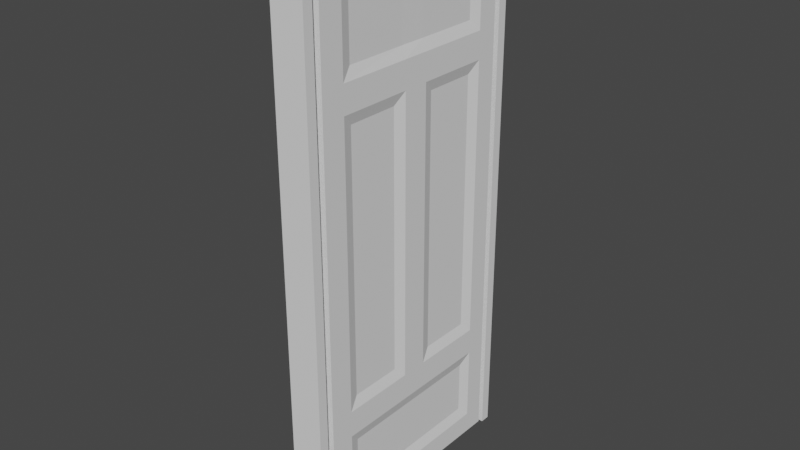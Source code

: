 # Source: Great_mother_of_blend.blend  (saved by Blender 2.90.8; exported with 4.5.12 LTS)
import bpy
from mathutils import Matrix  # noqa: F401  (used for matrix-valued properties, if any)

bpy.ops.wm.read_factory_settings(use_empty=True)
scene = bpy.context.scene
scene.name = 'Scene'

# ---- collections
col_collection = bpy.data.collections.new('Collection'); scene.collection.children.link(col_collection)
col_office = bpy.data.collections.new('Office'); scene.collection.children.link(col_office)
col_walls = bpy.data.collections.new('Walls'); col_office.children.link(col_walls)
col_floors = bpy.data.collections.new('Floors'); col_office.children.link(col_floors)
col_temps = bpy.data.collections.new('Temps'); col_office.children.link(col_temps)
col_door = bpy.data.collections.new('Door'); scene.collection.children.link(col_door)
col_door_frame = bpy.data.collections.new('door frame'); col_door.children.link(col_door_frame)
col_window = bpy.data.collections.new('Window'); scene.collection.children.link(col_window)

# ---- world
world_world = bpy.data.worlds.new('World'); scene.world = world_world
world_world.use_nodes = True; world_world.node_tree.nodes.clear()
_N = world_world.node_tree.nodes; _L = world_world.node_tree.links
n0 = _N.new('ShaderNodeOutputWorld'); n0.name = 'World Output'; n0.location = (300, 300)
n1 = _N.new('ShaderNodeBackground'); n1.name = 'Background'; n1.location = (10, 300)
n1.inputs[0].default_value = (0.05088, 0.05088, 0.05088, 1.0)
_L.new(n1.outputs[0], n0.inputs[0])
n0.is_active_output = True
world_world.color = (0.05088, 0.05088, 0.05088)
world_world.use_sun_shadow = False
world_world.sun_shadow_jitter_overblur = 0.0

# ---- meshes
me_cube_012 = bpy.data.meshes.new('Cube.012')
me_cube_012.from_pydata([(0.09913, 0.4352, 0.0004153), (0.09913, 0.4352, 1.91), (0.09913, 0.0907, 0.07842), (0.09913, 0.0907, 0.0004153), (0.09913, 0.3592, 0.0004153), (0.09913, 0.0907, 1.91), (0.09913, 0.3592, 1.91), (0.09913, 0.4352, 0.07842), (0.09913, 0.3592, 0.07842), (0.09913, 0.4352, 0.3504), (0.09913, 0.0907, 1.824), (0.09913, 0.3592, 0.3504), (0.09913, 0.0907, 1.552), (0.08713, 0.1307, 1.416), (0.09913, 0.4352, 0.4464), (0.08713, 0.1307, 0.4864), (0.08713, 0.3192, 0.4864), (0.09913, 0.0907, 0.3504), (0.09913, 0.4352, 1.456), (0.08713, 0.3192, 1.416), (0.09913, 0.4352, 1.552), (0.09913, 0.3592, 1.552), (0.09913, 0.4352, 1.824), (0.09913, 0.3592, 1.824), (0.09913, 0.3592, 0.4464), (0.09913, 0.0907, 0.4464), (0.09913, 0.0907, 1.456), (0.09913, 0.3592, 1.456), (0.09913, -0.3598, 0.0004153), (0.09913, -0.3598, 1.91), (0.09913, -0.005296, 0.07842), (0.09913, -0.005296, 0.0004153), (0.09913, -0.2738, 0.0004153), (0.09913, -0.005296, 1.91), (0.09913, -0.2738, 1.91), (0.09913, -0.3598, 0.07842), (0.09913, -0.2738, 0.07842), (0.09913, -0.3598, 0.3504), (0.09913, -0.005296, 1.824), (0.09913, -0.2738, 0.3504), (0.09913, -0.005296, 1.552), (0.08713, -0.0453, 1.416), (0.09913, -0.3598, 0.4464), (0.08713, -0.0453, 0.4864), (0.08713, -0.2338, 0.4864), (0.09913, -0.005296, 0.3504), (0.09913, -0.3598, 1.456), (0.08713, -0.2338, 1.416), (0.09913, -0.3598, 1.552), (0.09913, -0.2738, 1.552), (0.09913, -0.3598, 1.824), (0.09913, -0.2738, 1.824), (0.09913, -0.2738, 0.4464), (0.09913, -0.005296, 0.4464), (0.09913, -0.005296, 1.456), (0.09913, -0.2738, 1.456), (0.08713, 0.0907, 1.784), (0.08713, 0.0907, 1.592), (0.08713, 0.3192, 1.592), (0.08713, 0.3192, 1.784), (0.08593, -0.005296, 1.784), (0.08593, -0.005296, 1.592), (0.08713, -0.2338, 1.592), (0.08713, -0.2338, 1.784), (0.08713, 0.0907, 0.1184), (0.08713, 0.3192, 0.1184), (0.08713, 0.3192, 0.3104), (0.08713, 0.0907, 0.3104), (0.08713, -0.005296, 0.1184), (0.08713, -0.2338, 0.1184), (0.08713, -0.2338, 0.3104), (0.08713, -0.005296, 0.3104), (0.03913, 0.4352, 0.0004153), (0.03913, 0.4352, 1.91), (0.03913, 0.0907, 0.07842), (0.03913, 0.0907, 0.0004153), (0.03913, 0.3592, 0.0004153), (0.03913, 0.0907, 1.91), (0.03913, 0.3592, 1.91), (0.03913, 0.4352, 0.07842), (0.03913, 0.3592, 0.07842), (0.03913, 0.4352, 0.3504), (0.03913, 0.0907, 1.824), (0.03913, 0.3592, 0.3504), (0.03913, 0.0907, 1.552), (0.05113, 0.1307, 1.416), (0.03913, 0.4352, 0.4464), (0.05113, 0.1307, 0.4864), (0.05113, 0.3192, 0.4864), (0.03913, 0.0907, 0.3504), (0.03913, 0.4352, 1.456), (0.05113, 0.3192, 1.416), (0.03913, 0.4352, 1.552), (0.03913, 0.3592, 1.552), (0.03913, 0.4352, 1.824), (0.03913, 0.3592, 1.824), (0.03913, 0.3592, 0.4464), (0.03913, 0.0907, 0.4464), (0.03913, 0.0907, 1.456), (0.03913, 0.3592, 1.456), (0.03913, -0.3598, 0.0004153), (0.03913, -0.3598, 1.91), (0.03913, -0.005296, 0.07842), (0.03913, -0.005296, 0.0004153), (0.03913, -0.2738, 0.0004153), (0.03913, -0.005296, 1.91), (0.03913, -0.2738, 1.91), (0.03913, -0.3598, 0.07842), (0.03913, -0.2738, 0.07842), (0.03913, -0.3598, 0.3504), (0.03913, -0.005296, 1.824), (0.03913, -0.2738, 0.3504), (0.03913, -0.005296, 1.552), (0.05113, -0.0453, 1.416), (0.03913, -0.3598, 0.4464), (0.05113, -0.0453, 0.4864), (0.05113, -0.2338, 0.4864), (0.03913, -0.005296, 0.3504), (0.03913, -0.3598, 1.456), (0.05113, -0.2338, 1.416), (0.03913, -0.3598, 1.552), (0.03913, -0.2738, 1.552), (0.03913, -0.3598, 1.824), (0.03913, -0.2738, 1.824), (0.03913, -0.2738, 0.4464), (0.03913, -0.005296, 0.4464), (0.03913, -0.005296, 1.456), (0.03913, -0.2738, 1.456), (0.05113, 0.0907, 1.784), (0.05113, 0.0907, 1.592), (0.05113, 0.3192, 1.592), (0.05113, 0.3192, 1.784), (0.05233, -0.005296, 1.784), (0.05233, -0.005296, 1.592), (0.05113, -0.2338, 1.592), (0.05113, -0.2338, 1.784), (0.05113, 0.0907, 0.1184), (0.05113, 0.3192, 0.1184), (0.05113, 0.3192, 0.3104), (0.05113, 0.0907, 0.3104), (0.05113, -0.005296, 0.1184), (0.05113, -0.2338, 0.1184), (0.05113, -0.2338, 0.3104), (0.05113, -0.005296, 0.3104)], [], [(23, 6, 5, 10), (122, 50, 29, 101), (122, 120, 48, 50), (22, 1, 6, 23), (120, 118, 46, 48), (4, 8, 2, 3), (0, 7, 8, 4), (118, 114, 42, 46), (11, 24, 25, 17), (16, 19, 13, 15), (7, 9, 11, 8), (114, 109, 37, 42), (9, 14, 24, 11), (109, 107, 35, 37), (14, 18, 27, 24), (28, 35, 107, 100), (18, 20, 21, 27), (28, 100, 104, 32), (20, 22, 23, 21), (32, 104, 103, 31), (27, 21, 12, 26), (16, 15, 25, 24), (15, 13, 26, 25), (19, 16, 24, 27), (13, 19, 27, 26), (51, 38, 33, 34), (31, 103, 75, 3), (4, 3, 75, 76), (31, 3, 2, 30), (50, 51, 34, 29), (0, 4, 76, 72), (32, 31, 30, 36), (28, 32, 36, 35), (45, 17, 25, 53), (39, 45, 53, 52), (44, 43, 41, 47), (35, 36, 39, 37), (53, 25, 26, 54), (37, 39, 52, 42), (26, 12, 40, 54), (42, 52, 55, 46), (46, 55, 49, 48), (10, 5, 33, 38), (48, 49, 51, 50), (55, 54, 40, 49), (44, 52, 53, 43), (43, 53, 54, 41), (47, 55, 52, 44), (41, 54, 55, 47), (21, 23, 59, 58), (12, 21, 58, 57), (40, 12, 57, 61), (23, 10, 56, 59), (10, 38, 60, 56), (38, 51, 63, 60), (49, 40, 61, 62), (51, 49, 62, 63), (61, 57, 56, 60), (60, 63, 62, 61), (56, 57, 58, 59), (11, 17, 67, 66), (45, 39, 70, 71), (8, 11, 66, 65), (17, 45, 71, 67), (36, 30, 68, 69), (39, 36, 69, 70), (2, 8, 65, 64), (30, 2, 64, 68), (68, 64, 67, 71), (71, 70, 69, 68), (67, 64, 65, 66), (95, 82, 77, 78), (0, 72, 79, 7), (7, 79, 81, 9), (94, 95, 78, 73), (9, 81, 86, 14), (76, 75, 74, 80), (72, 76, 80, 79), (14, 86, 90, 18), (83, 89, 97, 96), (88, 87, 85, 91), (79, 80, 83, 81), (18, 90, 92, 20), (81, 83, 96, 86), (20, 92, 94, 22), (86, 96, 99, 90), (22, 94, 73, 1), (90, 99, 93, 92), (34, 106, 101, 29), (92, 93, 95, 94), (33, 105, 106, 34), (99, 98, 84, 93), (88, 96, 97, 87), (87, 97, 98, 85), (91, 99, 96, 88), (85, 98, 99, 91), (123, 106, 105, 110), (6, 1, 73, 78), (5, 6, 78, 77), (103, 102, 74, 75), (122, 101, 106, 123), (33, 5, 77, 105), (104, 108, 102, 103), (100, 107, 108, 104), (117, 125, 97, 89), (111, 124, 125, 117), (116, 119, 113, 115), (107, 109, 111, 108), (125, 126, 98, 97), (109, 114, 124, 111), (98, 126, 112, 84), (114, 118, 127, 124), (118, 120, 121, 127), (82, 110, 105, 77), (120, 122, 123, 121), (127, 121, 112, 126), (116, 115, 125, 124), (115, 113, 126, 125), (119, 116, 124, 127), (113, 119, 127, 126), (93, 130, 131, 95), (84, 129, 130, 93), (112, 133, 129, 84), (95, 131, 128, 82), (82, 128, 132, 110), (110, 132, 135, 123), (121, 134, 133, 112), (123, 135, 134, 121), (133, 132, 128, 129), (132, 133, 134, 135), (128, 131, 130, 129), (83, 138, 139, 89), (117, 143, 142, 111), (80, 137, 138, 83), (89, 139, 143, 117), (108, 141, 140, 102), (111, 142, 141, 108), (74, 136, 137, 80), (102, 140, 136, 74), (140, 143, 139, 136), (143, 140, 141, 142), (139, 138, 137, 136)])
_uv = me_cube_012.uv_layers.new(name='UVMap')
_uv.uv.foreach_set('vector', [0.5922, 0.7931, 0.625, 0.7931, 0.625, 0.868, 0.5922, 0.868, 0.5922, 0.75, 0.5922, 0.75, 0.625, 0.75, 0.625, 0.75, 0.5922, 0.75, 0.5595, 0.75, 0.5595, 0.75, 0.5922, 0.75, 0.5922, 0.75, 0.625, 0.75, 0.625, 0.7931, 0.5922, 0.7931, 0.5595, 0.75, 0.4939, 0.75, 0.4939, 0.75, 0.5595, 0.75, 0.375, 0.7931, 0.3843, 0.7931, 0.3843, 0.868, 0.375, 0.868, 0.375, 0.75, 0.3843, 0.75, 0.3843, 0.7931, 0.375, 0.7931, 0.4939, 0.75, 0.4081, 0.75, 0.4081, 0.75, 0.4939, 0.75, 0.4014, 0.7931, 0.4081, 0.7931, 0.4081, 0.868, 0.4014, 0.868, 0.4115, 0.8043, 0.4905, 0.8043, 0.4905, 0.8568, 0.4115, 0.8568, 0.3843, 0.75, 0.4014, 0.75, 0.4014, 0.7931, 0.3843, 0.7931, 0.4081, 0.75, 0.4014, 0.75, 0.4014, 0.75, 0.4081, 0.75, 0.4014, 0.75, 0.4081, 0.75, 0.4081, 0.7931, 0.4014, 0.7931, 0.4014, 0.75, 0.3843, 0.75, 0.3843, 0.75, 0.4014, 0.75, 0.4081, 0.75, 0.4939, 0.75, 0.4939, 0.7931, 0.4081, 0.7931, 0.375, 0.75, 0.3843, 0.75, 0.3843, 0.75, 0.375, 0.75, 0.4939, 0.75, 0.5595, 0.75, 0.5595, 0.7931, 0.4939, 0.7931, 0.375, 0.75, 0.375, 0.75, 0.375, 0.7931, 0.375, 0.7931, 0.5595, 0.75, 0.5922, 0.75, 0.5922, 0.7931, 0.5595, 0.7931, 0.375, 0.7931, 0.375, 0.7931, 0.375, 0.868, 0.375, 0.868, 0.4939, 0.7931, 0.5595, 0.7931, 0.5595, 0.868, 0.4939, 0.868, 0.4115, 0.8043, 0.4115, 0.8568, 0.4081, 0.868, 0.4081, 0.7931, 0.4115, 0.8568, 0.4905, 0.8568, 0.4939, 0.868, 0.4081, 0.868, 0.4905, 0.8043, 0.4115, 0.8043, 0.4081, 0.7931, 0.4939, 0.7931, 0.4905, 0.8568, 0.4905, 0.8043, 0.4939, 0.7931, 0.4939, 0.868, 0.5922, 0.7931, 0.5922, 0.868, 0.625, 0.868, 0.625, 0.7931, 0.375, 0.868, 0.375, 0.868, 0.375, 0.868, 0.375, 0.868, 0.375, 0.7931, 0.375, 0.868, 0.375, 0.868, 0.375, 0.7931, 0.375, 0.868, 0.375, 0.868, 0.3843, 0.868, 0.3843, 0.868, 0.5922, 0.75, 0.5922, 0.7931, 0.625, 0.7931, 0.625, 0.75, 0.375, 0.75, 0.375, 0.7931, 0.375, 0.7931, 0.375, 0.75, 0.375, 0.7931, 0.375, 0.868, 0.3843, 0.868, 0.3843, 0.7931, 0.375, 0.75, 0.375, 0.7931, 0.3843, 0.7931, 0.3843, 0.75, 0.4014, 0.868, 0.4014, 0.868, 0.4081, 0.868, 0.4081, 0.868, 0.4014, 0.7931, 0.4014, 0.868, 0.4081, 0.868, 0.4081, 0.7931, 0.4115, 0.8043, 0.4115, 0.8568, 0.4905, 0.8568, 0.4905, 0.8043, 0.3843, 0.75, 0.3843, 0.7931, 0.4014, 0.7931, 0.4014, 0.75, 0.4081, 0.868, 0.4081, 0.868, 0.4939, 0.868, 0.4939, 0.868, 0.4014, 0.75, 0.4014, 0.7931, 0.4081, 0.7931, 0.4081, 0.75, 0.4939, 0.868, 0.5595, 0.868, 0.5595, 0.868, 0.4939, 0.868, 0.4081, 0.75, 0.4081, 0.7931, 0.4939, 0.7931, 0.4939, 0.75, 0.4939, 0.75, 0.4939, 0.7931, 0.5595, 0.7931, 0.5595, 0.75, 0.5922, 0.868, 0.743, 0.75, 0.625, 0.868, 0.5922, 0.868, 0.5595, 0.75, 0.5595, 0.7931, 0.5922, 0.7931, 0.5922, 0.75, 0.4939, 0.7931, 0.4939, 0.868, 0.5595, 0.868, 0.5595, 0.7931, 0.4115, 0.8043, 0.4081, 0.7931, 0.4081, 0.868, 0.4115, 0.8568, 0.4115, 0.8568, 0.4081, 0.868, 0.4939, 0.868, 0.4905, 0.8568, 0.4905, 0.8043, 0.4939, 0.7931, 0.4081, 0.7931, 0.4115, 0.8043, 0.4905, 0.8568, 0.4939, 0.868, 0.4939, 0.7931, 0.4905, 0.8043, 0.5595, 0.7931, 0.5922, 0.7931, 0.5922, 0.7931, 0.5595, 0.7931, 0.5595, 0.868, 0.5595, 0.7931, 0.5595, 0.7931, 0.5595, 0.868, 0.5595, 0.868, 0.5595, 0.868, 0.5595, 0.868, 0.5595, 0.868, 0.5922, 0.7931, 0.5922, 0.868, 0.5922, 0.868, 0.5922, 0.7931, 0.5922, 0.868, 0.5922, 0.868, 0.5922, 0.868, 0.5922, 0.868, 0.5922, 0.868, 0.5922, 0.7931, 0.5922, 0.7931, 0.5922, 0.868, 0.5595, 0.7931, 0.5595, 0.868, 0.5595, 0.868, 0.5595, 0.7931, 0.5922, 0.7931, 0.5595, 0.7931, 0.5595, 0.7931, 0.5922, 0.7931, 0.5595, 0.868, 0.5595, 0.868, 0.5922, 0.868, 0.5922, 0.868, 0.5922, 0.868, 0.5922, 0.7931, 0.5595, 0.7931, 0.5595, 0.868, 0.5922, 0.868, 0.5595, 0.868, 0.5595, 0.7931, 0.5922, 0.7931, 0.4014, 0.7931, 0.4014, 0.868, 0.4014, 0.868, 0.4014, 0.7931, 0.4014, 0.868, 0.4014, 0.7931, 0.4014, 0.7931, 0.4014, 0.868, 0.3843, 0.7931, 0.4014, 0.7931, 0.4014, 0.7931, 0.3843, 0.7931, 0.4014, 0.868, 0.4014, 0.868, 0.4014, 0.868, 0.4014, 0.868, 0.3843, 0.7931, 0.3843, 0.868, 0.3843, 0.868, 0.3843, 0.7931, 0.4014, 0.7931, 0.3843, 0.7931, 0.3843, 0.7931, 0.4014, 0.7931, 0.3843, 0.868, 0.3843, 0.7931, 0.3843, 0.7931, 0.3843, 0.868, 0.3843, 0.868, 0.3843, 0.868, 0.3843, 0.868, 0.3843, 0.868, 0.3843, 0.868, 0.3843, 0.868, 0.4014, 0.868, 0.4014, 0.868, 0.4014, 0.868, 0.4014, 0.7931, 0.3843, 0.7931, 0.3843, 0.868, 0.4014, 0.868, 0.3843, 0.868, 0.3843, 0.7931, 0.4014, 0.7931, 0.5922, 0.7931, 0.5922, 0.868, 0.625, 0.868, 0.625, 0.7931, 0.375, 0.75, 0.375, 0.75, 0.3843, 0.75, 0.3843, 0.75, 0.3843, 0.75, 0.3843, 0.75, 0.4014, 0.75, 0.4014, 0.75, 0.5922, 0.75, 0.5922, 0.7931, 0.625, 0.7931, 0.625, 0.75, 0.4014, 0.75, 0.4014, 0.75, 0.4081, 0.75, 0.4081, 0.75, 0.375, 0.7931, 0.375, 0.868, 0.3843, 0.868, 0.3843, 0.7931, 0.375, 0.75, 0.375, 0.7931, 0.3843, 0.7931, 0.3843, 0.75, 0.4081, 0.75, 0.4081, 0.75, 0.4939, 0.75, 0.4939, 0.75, 0.4014, 0.7931, 0.4014, 0.868, 0.4081, 0.868, 0.4081, 0.7931, 0.4115, 0.8043, 0.4115, 0.8568, 0.4905, 0.8568, 0.4905, 0.8043, 0.3843, 0.75, 0.3843, 0.7931, 0.4014, 0.7931, 0.4014, 0.75, 0.4939, 0.75, 0.4939, 0.75, 0.5595, 0.75, 0.5595, 0.75, 0.4014, 0.75, 0.4014, 0.7931, 0.4081, 0.7931, 0.4081, 0.75, 0.5595, 0.75, 0.5595, 0.75, 0.5922, 0.75, 0.5922, 0.75, 0.4081, 0.75, 0.4081, 0.7931, 0.4939, 0.7931, 0.4939, 0.75, 0.5922, 0.75, 0.5922, 0.75, 0.625, 0.75, 0.625, 0.75, 0.4939, 0.75, 0.4939, 0.7931, 0.5595, 0.7931, 0.5595, 0.75, 0.625, 0.7931, 0.625, 0.7931, 0.625, 0.75, 0.625, 0.75, 0.5595, 0.75, 0.5595, 0.7931, 0.5922, 0.7931, 0.5922, 0.75, 0.625, 0.868, 0.625, 0.868, 0.625, 0.7931, 0.625, 0.7931, 0.4939, 0.7931, 0.4939, 0.868, 0.5595, 0.868, 0.5595, 0.7931, 0.4115, 0.8043, 0.4081, 0.7931, 0.4081, 0.868, 0.4115, 0.8568, 0.4115, 0.8568, 0.4081, 0.868, 0.4939, 0.868, 0.4905, 0.8568, 0.4905, 0.8043, 0.4939, 0.7931, 0.4081, 0.7931, 0.4115, 0.8043, 0.4905, 0.8568, 0.4939, 0.868, 0.4939, 0.7931, 0.4905, 0.8043, 0.5922, 0.7931, 0.625, 0.7931, 0.625, 0.868, 0.5922, 0.868, 0.625, 0.7931, 0.625, 0.75, 0.625, 0.75, 0.625, 0.7931, 0.743, 0.75, 0.625, 0.7931, 0.625, 0.7931, 0.743, 0.75, 0.375, 0.868, 0.3843, 0.868, 0.3843, 0.868, 0.375, 0.868, 0.5922, 0.75, 0.625, 0.75, 0.625, 0.7931, 0.5922, 0.7931, 0.625, 0.868, 0.743, 0.75, 0.743, 0.75, 0.625, 0.868, 0.375, 0.7931, 0.3843, 0.7931, 0.3843, 0.868, 0.375, 0.868, 0.375, 0.75, 0.3843, 0.75, 0.3843, 0.7931, 0.375, 0.7931, 0.4014, 0.868, 0.4081, 0.868, 0.4081, 0.868, 0.4014, 0.868, 0.4014, 0.7931, 0.4081, 0.7931, 0.4081, 0.868, 0.4014, 0.868, 0.4115, 0.8043, 0.4905, 0.8043, 0.4905, 0.8568, 0.4115, 0.8568, 0.3843, 0.75, 0.4014, 0.75, 0.4014, 0.7931, 0.3843, 0.7931, 0.4081, 0.868, 0.4939, 0.868, 0.4939, 0.868, 0.4081, 0.868, 0.4014, 0.75, 0.4081, 0.75, 0.4081, 0.7931, 0.4014, 0.7931, 0.4939, 0.868, 0.4939, 0.868, 0.5595, 0.868, 0.5595, 0.868, 0.4081, 0.75, 0.4939, 0.75, 0.4939, 0.7931, 0.4081, 0.7931, 0.4939, 0.75, 0.5595, 0.75, 0.5595, 0.7931, 0.4939, 0.7931, 0.5922, 0.868, 0.5922, 0.868, 0.625, 0.868, 0.743, 0.75, 0.5595, 0.75, 0.5922, 0.75, 0.5922, 0.7931, 0.5595, 0.7931, 0.4939, 0.7931, 0.5595, 0.7931, 0.5595, 0.868, 0.4939, 0.868, 0.4115, 0.8043, 0.4115, 0.8568, 0.4081, 0.868, 0.4081, 0.7931, 0.4115, 0.8568, 0.4905, 0.8568, 0.4939, 0.868, 0.4081, 0.868, 0.4905, 0.8043, 0.4115, 0.8043, 0.4081, 0.7931, 0.4939, 0.7931, 0.4905, 0.8568, 0.4905, 0.8043, 0.4939, 0.7931, 0.4939, 0.868, 0.5595, 0.7931, 0.5595, 0.7931, 0.5922, 0.7931, 0.5922, 0.7931, 0.5595, 0.868, 0.5595, 0.868, 0.5595, 0.7931, 0.5595, 0.7931, 0.5595, 0.868, 0.5595, 0.868, 0.5595, 0.868, 0.5595, 0.868, 0.5922, 0.7931, 0.5922, 0.7931, 0.5922, 0.868, 0.5922, 0.868, 0.5922, 0.868, 0.5922, 0.868, 0.5922, 0.868, 0.5922, 0.868, 0.5922, 0.868, 0.5922, 0.868, 0.5922, 0.7931, 0.5922, 0.7931, 0.5595, 0.7931, 0.5595, 0.7931, 0.5595, 0.868, 0.5595, 0.868, 0.5922, 0.7931, 0.5922, 0.7931, 0.5595, 0.7931, 0.5595, 0.7931, 0.5595, 0.868, 0.5922, 0.868, 0.5922, 0.868, 0.5595, 0.868, 0.5922, 0.868, 0.5595, 0.868, 0.5595, 0.7931, 0.5922, 0.7931, 0.5922, 0.868, 0.5922, 0.7931, 0.5595, 0.7931, 0.5595, 0.868, 0.4014, 0.7931, 0.4014, 0.7931, 0.4014, 0.868, 0.4014, 0.868, 0.4014, 0.868, 0.4014, 0.868, 0.4014, 0.7931, 0.4014, 0.7931, 0.3843, 0.7931, 0.3843, 0.7931, 0.4014, 0.7931, 0.4014, 0.7931, 0.4014, 0.868, 0.4014, 0.868, 0.4014, 0.868, 0.4014, 0.868, 0.3843, 0.7931, 0.3843, 0.7931, 0.3843, 0.868, 0.3843, 0.868, 0.4014, 0.7931, 0.4014, 0.7931, 0.3843, 0.7931, 0.3843, 0.7931, 0.3843, 0.868, 0.3843, 0.868, 0.3843, 0.7931, 0.3843, 0.7931, 0.3843, 0.868, 0.3843, 0.868, 0.3843, 0.868, 0.3843, 0.868, 0.3843, 0.868, 0.4014, 0.868, 0.4014, 0.868, 0.3843, 0.868, 0.4014, 0.868, 0.3843, 0.868, 0.3843, 0.7931, 0.4014, 0.7931, 0.4014, 0.868, 0.4014, 0.7931, 0.3843, 0.7931, 0.3843, 0.868])
me_cube_012.use_remesh_fix_poles = True
me_cube_012.use_remesh_preserve_attributes = False
me_cube_012.use_mirror_vertex_groups = False
me_cube_012.update()
me_cube_011 = bpy.data.meshes.new('Cube.011')
me_cube_011.from_pydata([(0.000128, -0.3698, -0.01958), (0.0001279, -0.3698, 1.93), (-0.02487, -0.3798, -0.01958), (-0.02487, -0.3798, 1.93), (0.000128, -0.3798, -0.01958), (0.000128, -0.3798, 1.93), (0.000128, -0.4148, 1.93), (0.000128, -0.4148, -0.01958), (-0.02487, -0.4148, -0.01958), (-0.02487, -0.4148, 1.93), (0.000128, -0.3798, 1.945), (-0.02487, -0.3798, 1.945), (0.000128, -0.4148, 1.945), (-0.02487, -0.4148, 1.945), (0.03513, -0.3698, 1.93), (0.03513, -0.3698, -0.01958), (0.03513, -0.3798, -0.01958), (0.03513, -0.3798, 1.93), (0.03513, -0.4148, 1.93), (0.03513, -0.4148, -0.01958), (0.03513, -0.4148, 1.945), (0.03513, -0.3798, 1.945), (0.09513, -0.3798, 1.93), (0.09513, -0.3798, -0.01958), (0.09513, -0.4148, 1.93), (0.09513, -0.4148, -0.01958), (0.09513, -0.4148, 1.945), (0.09513, -0.3798, 1.945)], [], [(1, 5, 17, 14), (3, 2, 8, 9), (2, 3, 5, 4), (7, 6, 9, 8), (2, 4, 7, 8), (9, 6, 12, 13), (5, 10, 21, 17), (10, 11, 13, 12), (5, 3, 11, 10), (7, 4, 16, 19), (3, 9, 13, 11), (15, 14, 17, 16), (16, 17, 22, 23), (19, 16, 23, 25), (0, 1, 14, 15), (10, 12, 20, 21), (6, 7, 19, 18), (4, 0, 15, 16), (12, 6, 18, 20), (23, 22, 24, 25), (24, 22, 27, 26), (20, 18, 24, 26), (18, 19, 25, 24), (17, 21, 27, 22), (21, 20, 26, 27), (1, 0, 4, 5)])
_uv = me_cube_011.uv_layers.new(name='UVMap')
_uv.uv.foreach_set('vector', [0.875, 0.5, 0.625, 0.5, 0.625, 0.5, 0.875, 0.5, 0.625, 0.75, 0.375, 0.75, 0.375, 0.75, 0.625, 0.75, 0.375, 0.75, 0.625, 0.75, 0.625, 0.5, 0.375, 0.5, 0.375, 0.5, 0.625, 0.5, 0.625, 0.75, 0.375, 0.75, 0.375, 0.75, 0.375, 0.5, 0.375, 0.5, 0.375, 0.75, 0.625, 0.75, 0.625, 0.5, 0.625, 0.5, 0.625, 0.75, 0.625, 0.5, 0.625, 0.5, 0.625, 0.5, 0.625, 0.5, 0.625, 0.5, 0.625, 0.75, 0.625, 0.75, 0.625, 0.5, 0.625, 0.5, 0.625, 0.75, 0.625, 0.75, 0.625, 0.5, 0.375, 0.5, 0.375, 0.5, 0.375, 0.5, 0.375, 0.5, 0.625, 0.75, 0.625, 0.75, 0.625, 0.75, 0.625, 0.75, 0.375, 0.25, 0.625, 0.25, 0.625, 0.5, 0.375, 0.5, 0.375, 0.5, 0.625, 0.5, 0.625, 0.5, 0.375, 0.5, 0.375, 0.5, 0.375, 0.5, 0.375, 0.5, 0.375, 0.5, 0.375, 0.25, 0.625, 0.25, 0.625, 0.25, 0.375, 0.25, 0.625, 0.5, 0.625, 0.5, 0.625, 0.5, 0.625, 0.5, 0.625, 0.5, 0.375, 0.5, 0.375, 0.5, 0.625, 0.5, 0.375, 0.5, 0.125, 0.5, 0.125, 0.5, 0.375, 0.5, 0.625, 0.5, 0.625, 0.5, 0.625, 0.5, 0.625, 0.5, 0.375, 0.5, 0.625, 0.5, 0.625, 0.5, 0.375, 0.5, 0.625, 0.5, 0.625, 0.5, 0.625, 0.5, 0.625, 0.5, 0.625, 0.5, 0.625, 0.5, 0.625, 0.5, 0.625, 0.5, 0.625, 0.5, 0.375, 0.5, 0.375, 0.5, 0.625, 0.5, 0.625, 0.5, 0.625, 0.5, 0.625, 0.5, 0.625, 0.5, 0.625, 0.5, 0.625, 0.5, 0.625, 0.5, 0.625, 0.5, 0.875, 0.5, 0.125, 0.5, 0.375, 0.5, 0.625, 0.5])
me_cube_011.use_remesh_fix_poles = True
me_cube_011.use_remesh_preserve_attributes = False
me_cube_011.use_mirror_vertex_groups = False
me_cube_011.update()
me_cube_009 = bpy.data.meshes.new('Cube.009')
me_cube_009.from_pydata([(0.000128, 0.4552, -0.01958), (0.000128, 0.4552, 1.93), (-0.02487, 0.4652, -0.01958), (-0.02487, 0.4652, 1.93), (0.000128, 0.4652, -0.01958), (0.000128, 0.4652, 1.93), (0.000128, 0.5002, 1.93), (0.000128, 0.5002, -0.01958), (-0.02487, 0.5002, -0.01958), (-0.02487, 0.5002, 1.93), (0.000128, 0.4652, 1.945), (-0.02487, 0.4652, 1.945), (0.000128, 0.5002, 1.945), (-0.02487, 0.5002, 1.945), (0.03513, 0.4552, 1.93), (0.03513, 0.4552, -0.01958), (0.03513, 0.4652, -0.01958), (0.03513, 0.4652, 1.93), (0.03513, 0.5002, 1.93), (0.03513, 0.5002, -0.01958), (0.03513, 0.5002, 1.945), (0.03513, 0.4652, 1.945), (0.09513, 0.4652, 1.93), (0.09513, 0.4652, -0.01958), (0.09513, 0.5002, 1.93), (0.09513, 0.5002, -0.01958), (0.09513, 0.5002, 1.945), (0.09513, 0.4652, 1.945)], [], [(1, 5, 17, 14), (3, 2, 8, 9), (2, 3, 5, 4), (7, 6, 9, 8), (2, 4, 7, 8), (9, 6, 12, 13), (5, 10, 21, 17), (10, 11, 13, 12), (5, 3, 11, 10), (7, 4, 16, 19), (3, 9, 13, 11), (15, 14, 17, 16), (16, 17, 22, 23), (19, 16, 23, 25), (0, 1, 14, 15), (10, 12, 20, 21), (6, 7, 19, 18), (4, 0, 15, 16), (12, 6, 18, 20), (23, 22, 24, 25), (24, 22, 27, 26), (20, 18, 24, 26), (18, 19, 25, 24), (17, 21, 27, 22), (21, 20, 26, 27), (1, 0, 4, 5)])
_uv = me_cube_009.uv_layers.new(name='UVMap')
_uv.uv.foreach_set('vector', [0.875, 0.5, 0.625, 0.5, 0.625, 0.5, 0.875, 0.5, 0.625, 0.75, 0.375, 0.75, 0.375, 0.75, 0.625, 0.75, 0.375, 0.75, 0.625, 0.75, 0.625, 0.5, 0.375, 0.5, 0.375, 0.5, 0.625, 0.5, 0.625, 0.75, 0.375, 0.75, 0.375, 0.75, 0.375, 0.5, 0.375, 0.5, 0.375, 0.75, 0.625, 0.75, 0.625, 0.5, 0.625, 0.5, 0.625, 0.75, 0.625, 0.5, 0.625, 0.5, 0.625, 0.5, 0.625, 0.5, 0.625, 0.5, 0.625, 0.75, 0.625, 0.75, 0.625, 0.5, 0.625, 0.5, 0.625, 0.75, 0.625, 0.75, 0.625, 0.5, 0.375, 0.5, 0.375, 0.5, 0.375, 0.5, 0.375, 0.5, 0.625, 0.75, 0.625, 0.75, 0.625, 0.75, 0.625, 0.75, 0.375, 0.25, 0.625, 0.25, 0.625, 0.5, 0.375, 0.5, 0.375, 0.5, 0.625, 0.5, 0.625, 0.5, 0.375, 0.5, 0.375, 0.5, 0.375, 0.5, 0.375, 0.5, 0.375, 0.5, 0.375, 0.25, 0.625, 0.25, 0.625, 0.25, 0.375, 0.25, 0.625, 0.5, 0.625, 0.5, 0.625, 0.5, 0.625, 0.5, 0.625, 0.5, 0.375, 0.5, 0.375, 0.5, 0.625, 0.5, 0.375, 0.5, 0.125, 0.5, 0.125, 0.5, 0.375, 0.5, 0.625, 0.5, 0.625, 0.5, 0.625, 0.5, 0.625, 0.5, 0.375, 0.5, 0.625, 0.5, 0.625, 0.5, 0.375, 0.5, 0.625, 0.5, 0.625, 0.5, 0.625, 0.5, 0.625, 0.5, 0.625, 0.5, 0.625, 0.5, 0.625, 0.5, 0.625, 0.5, 0.625, 0.5, 0.375, 0.5, 0.375, 0.5, 0.625, 0.5, 0.625, 0.5, 0.625, 0.5, 0.625, 0.5, 0.625, 0.5, 0.625, 0.5, 0.625, 0.5, 0.625, 0.5, 0.625, 0.5, 0.875, 0.5, 0.125, 0.5, 0.375, 0.5, 0.625, 0.5])
me_cube_009.use_remesh_fix_poles = True
me_cube_009.use_remesh_preserve_attributes = False
me_cube_009.use_mirror_vertex_groups = False
me_cube_009.update()
me_cube_010 = bpy.data.meshes.new('Cube.010')
me_cube_010.from_pydata([(-0.02487, -0.3698, 1.93), (0.000128, -0.3698, 1.92), (0.000128, -0.3698, 1.93), (-0.02487, 0.4552, 1.93), (0.0001279, 0.4552, 1.92), (0.0001279, 0.4552, 1.93), (-0.02487, -0.3698, 1.945), (-0.02487, 0.4552, 1.945), (-0.02487, -0.3698, 1.965), (0.000128, -0.3698, 1.965), (0.0001279, 0.4552, 1.965), (-0.02487, 0.4552, 1.965), (0.0001279, 0.4652, 1.93), (-0.02487, 0.4652, 1.93), (0.0001279, 0.4652, 1.945), (-0.02487, 0.4652, 1.945), (0.0001279, 0.4652, 1.965), (-0.02487, 0.4652, 1.965), (-0.02487, -0.3798, 1.93), (0.000128, -0.3798, 1.93), (-0.02487, -0.3798, 1.945), (0.000128, -0.3798, 1.945), (-0.02487, -0.3798, 1.965), (0.000128, -0.3798, 1.965), (-0.02487, -0.4148, 1.945), (0.000128, -0.4148, 1.945), (-0.02487, -0.4148, 1.965), (0.000128, -0.4148, 1.965), (0.0001279, 0.5002, 1.945), (-0.02487, 0.5002, 1.945), (0.0001279, 0.5002, 1.965), (-0.02487, 0.5002, 1.965), (0.03513, -0.3698, 1.93), (0.03513, -0.3698, 1.92), (0.03513, 0.4552, 1.92), (0.03513, 0.4552, 1.93), (0.03513, -0.3798, 1.945), (0.03513, -0.3698, 1.965), (0.03513, 0.4552, 1.965), (0.03513, 0.4652, 1.945), (0.03513, 0.4652, 1.93), (0.03513, 0.4652, 1.965), (0.03513, -0.3798, 1.93), (0.03513, -0.3798, 1.965), (0.03513, -0.4148, 1.945), (0.03513, -0.4148, 1.965), (0.03513, 0.5002, 1.965), (0.03513, 0.5002, 1.945), (0.09513, -0.3698, 1.93), (0.09513, 0.4552, 1.93), (0.09513, -0.3698, 1.945), (0.09513, -0.3798, 1.945), (0.09513, 0.4552, 1.945), (0.09513, -0.3698, 1.965), (0.09513, 0.4552, 1.965), (0.09513, 0.4652, 1.945), (0.09513, 0.4652, 1.93), (0.09513, 0.4652, 1.965), (0.09513, -0.3798, 1.93), (0.09513, -0.3798, 1.965), (0.09513, -0.4148, 1.945), (0.09513, -0.4148, 1.965), (0.09513, 0.5002, 1.965), (0.09513, 0.5002, 1.945)], [], [(27, 23, 43, 45), (1, 4, 5, 2), (0, 2, 5, 3), (2, 0, 18, 19), (6, 7, 11, 8), (0, 3, 7, 6), (2, 19, 42, 32), (10, 11, 17, 16), (10, 9, 8, 11), (21, 25, 44, 36), (11, 7, 15, 17), (4, 1, 33, 34), (13, 12, 14, 15), (17, 15, 29, 31), (7, 3, 13, 15), (30, 28, 47, 46), (3, 5, 12, 13), (25, 27, 45, 44), (19, 18, 20, 21), (1, 2, 32, 33), (8, 9, 23, 22), (0, 6, 20, 18), (6, 8, 22, 20), (23, 9, 37, 43), (25, 24, 26, 27), (22, 23, 27, 26), (20, 22, 26, 24), (21, 20, 24, 25), (29, 28, 30, 31), (15, 14, 28, 29), (12, 5, 35, 40), (16, 17, 31, 30), (33, 32, 35, 34), (39, 40, 56, 55), (43, 37, 53, 59), (41, 46, 62, 57), (35, 32, 48, 49), (47, 39, 55, 63), (42, 36, 51, 58), (46, 47, 63, 62), (37, 38, 54, 53), (5, 4, 34, 35), (19, 21, 36, 42), (9, 10, 38, 37), (10, 16, 41, 38), (28, 14, 39, 47), (16, 30, 46, 41), (14, 12, 40, 39), (49, 48, 50, 52), (52, 50, 53, 54), (53, 50, 51, 59), (52, 54, 57, 55), (49, 52, 55, 56), (59, 51, 60, 61), (50, 48, 58, 51), (55, 57, 62, 63), (32, 42, 58, 48), (44, 45, 61, 60), (38, 41, 57, 54), (36, 44, 60, 51), (45, 43, 59, 61), (40, 35, 49, 56)])
_uv = me_cube_010.uv_layers.new(name='UVMap')
_uv.uv.foreach_set('vector', [0.875, 0.5, 0.875, 0.5, 0.875, 0.5, 0.875, 0.5, 0.125, 0.5, 0.375, 0.5, 0.625, 0.5, 0.625, 0.25, 0.625, 1.0, 0.625, 0.25, 0.625, 0.5, 0.625, 0.75, 0.625, 0.25, 0.625, 0.0, 0.625, 0.0, 0.625, 0.25, 0.625, 1.0, 0.625, 0.75, 0.625, 0.75, 0.625, 1.0, 0.625, 1.0, 0.625, 0.75, 0.625, 0.75, 0.625, 1.0, 0.625, 0.25, 0.625, 0.25, 0.625, 0.25, 0.625, 0.25, 0.625, 0.5, 0.625, 0.75, 0.625, 0.75, 0.625, 0.5, 0.625, 0.5, 0.875, 0.5, 0.875, 0.75, 0.625, 0.75, 0.625, 0.25, 0.625, 0.25, 0.625, 0.25, 0.625, 0.25, 0.625, 0.75, 0.625, 0.75, 0.625, 0.75, 0.625, 0.75, 0.375, 0.5, 0.125, 0.5, 0.125, 0.5, 0.375, 0.5, 0.625, 0.75, 0.625, 0.5, 0.625, 0.5, 0.625, 0.75, 0.625, 0.75, 0.625, 0.75, 0.625, 0.75, 0.625, 0.75, 0.625, 0.75, 0.625, 0.75, 0.625, 0.75, 0.625, 0.75, 0.625, 0.5, 0.625, 0.5, 0.625, 0.5, 0.625, 0.5, 0.625, 0.75, 0.625, 0.5, 0.625, 0.5, 0.625, 0.75, 0.625, 0.25, 0.625, 0.25, 0.625, 0.25, 0.625, 0.25, 0.625, 0.25, 0.625, 0.0, 0.625, 0.0, 0.625, 0.25, 0.375, 0.25, 0.625, 0.25, 0.625, 0.25, 0.375, 0.25, 0.875, 0.75, 0.875, 0.5, 0.875, 0.5, 0.875, 0.75, 0.625, 1.0, 0.625, 1.0, 0.625, 1.0, 0.625, 1.0, 0.625, 1.0, 0.625, 1.0, 0.625, 1.0, 0.625, 1.0, 0.875, 0.5, 0.875, 0.5, 0.875, 0.5, 0.875, 0.5, 0.625, 0.25, 0.625, 0.0, 0.625, 0.0, 0.625, 0.25, 0.875, 0.75, 0.875, 0.5, 0.875, 0.5, 0.875, 0.75, 0.625, 1.0, 0.625, 1.0, 0.625, 1.0, 0.625, 1.0, 0.625, 0.25, 0.625, 0.0, 0.625, 0.0, 0.625, 0.25, 0.625, 0.75, 0.625, 0.5, 0.625, 0.5, 0.625, 0.75, 0.625, 0.75, 0.625, 0.5, 0.625, 0.5, 0.625, 0.75, 0.625, 0.5, 0.625, 0.5, 0.625, 0.5, 0.625, 0.5, 0.625, 0.5, 0.625, 0.75, 0.625, 0.75, 0.625, 0.5, 0.375, 0.25, 0.625, 0.25, 0.625, 0.5, 0.375, 0.5, 0.625, 0.5, 0.625, 0.5, 0.625, 0.5, 0.625, 0.5, 0.875, 0.5, 0.875, 0.5, 0.875, 0.5, 0.875, 0.5, 0.625, 0.5, 0.625, 0.5, 0.625, 0.5, 0.625, 0.5, 0.625, 0.5, 0.625, 0.25, 0.625, 0.25, 0.625, 0.5, 0.625, 0.5, 0.625, 0.5, 0.625, 0.5, 0.625, 0.5, 0.625, 0.25, 0.625, 0.25, 0.625, 0.25, 0.625, 0.25, 0.625, 0.5, 0.625, 0.5, 0.625, 0.5, 0.625, 0.5, 0.875, 0.5, 0.625, 0.5, 0.625, 0.5, 0.875, 0.5, 0.625, 0.5, 0.375, 0.5, 0.375, 0.5, 0.625, 0.5, 0.625, 0.25, 0.625, 0.25, 0.625, 0.25, 0.625, 0.25, 0.875, 0.5, 0.625, 0.5, 0.625, 0.5, 0.875, 0.5, 0.625, 0.5, 0.625, 0.5, 0.625, 0.5, 0.625, 0.5, 0.625, 0.5, 0.625, 0.5, 0.625, 0.5, 0.625, 0.5, 0.625, 0.5, 0.625, 0.5, 0.625, 0.5, 0.625, 0.5, 0.625, 0.5, 0.625, 0.5, 0.625, 0.5, 0.625, 0.5, 0.625, 0.5, 0.625, 0.25, 0.625, 0.25, 0.625, 0.5, 0.625, 0.5, 0.625, 0.25, 0.625, 0.25, 0.625, 0.5, 0.625, 0.25, 0.625, 0.25, 0.625, 0.25, 0.625, 0.25, 0.625, 0.5, 0.625, 0.5, 0.625, 0.5, 0.625, 0.5, 0.625, 0.5, 0.625, 0.5, 0.625, 0.5, 0.625, 0.5, 0.625, 0.25, 0.625, 0.25, 0.625, 0.25, 0.625, 0.25, 0.625, 0.25, 0.625, 0.25, 0.625, 0.25, 0.625, 0.25, 0.625, 0.5, 0.625, 0.5, 0.625, 0.5, 0.625, 0.5, 0.625, 0.25, 0.625, 0.25, 0.625, 0.25, 0.625, 0.25, 0.625, 0.25, 0.625, 0.25, 0.625, 0.25, 0.625, 0.25, 0.625, 0.5, 0.625, 0.5, 0.625, 0.5, 0.625, 0.5, 0.625, 0.25, 0.625, 0.25, 0.625, 0.25, 0.625, 0.25, 0.875, 0.5, 0.875, 0.5, 0.875, 0.5, 0.875, 0.5, 0.625, 0.5, 0.625, 0.5, 0.625, 0.5, 0.625, 0.5])
me_cube_010.use_remesh_fix_poles = True
me_cube_010.use_remesh_preserve_attributes = False
me_cube_010.use_mirror_vertex_groups = False
me_cube_010.update()

# ---- objects
ob_door = bpy.data.objects.new('Door', me_cube_012)
ob_door_frame_left = bpy.data.objects.new('door frame Left', me_cube_011)
ob_door_frame_right = bpy.data.objects.new('door frame Right', me_cube_009)
ob_door_frame_top = bpy.data.objects.new('door frame Top', me_cube_010)

# ---- transforms, parenting, visibility, modifiers, constraints
ob_door.location = (0.0, 0.0, 0.0)
ob_door.lineart.crease_threshold = 0.0
ob_door_frame_left.location = (0.0, 0.0, 0.0)
ob_door_frame_left.lineart.crease_threshold = 0.0
ob_door_frame_right.location = (0.0, 0.0, 0.0)
ob_door_frame_right.lineart.crease_threshold = 0.0
ob_door_frame_top.location = (0.0, 0.0, 0.0)
ob_door_frame_top.lineart.crease_threshold = 0.0

# ---- collection membership
col_door.objects.link(ob_door)
col_door_frame.objects.link(ob_door_frame_left)
col_door_frame.objects.link(ob_door_frame_right)
col_door_frame.objects.link(ob_door_frame_top)

# ---- scene / render settings (as saved in the file)
scene.frame_start = 1; scene.frame_end = 250; scene.frame_set(0)
scene.render.engine = 'BLENDER_EEVEE_NEXT'
scene.cycles.use_denoising = False
scene.cycles.samples = 128
scene.cycles.sampling_pattern = 'TABULATED_SOBOL'
scene.cycles.use_adaptive_sampling = False
scene.cycles.use_light_tree = False
scene.view_settings.view_transform = 'Filmic'
bpy.context.view_layer.update()

# ---- added for rendering (the .blend has no active camera and no usable light): camera, sun
cam_auto = bpy.data.cameras.new('AutoCamera')
cam_auto.lens = 50.0
cam_auto.sensor_width = 36.0
cam_auto.clip_end = 1000.0
ob_auto_camera = bpy.data.objects.new('AutoCamera', cam_auto)
scene.collection.objects.link(ob_auto_camera)
ob_auto_camera.location = (2.06268, -2.38796, 2.59336)
ob_auto_camera.rotation_euler = (1.09748, -7.21219e-08, 0.694738)
scene.camera = ob_auto_camera
light_auto_sun = bpy.data.lights.new('AutoSun', 'SUN')
light_auto_sun.energy = 3.0
light_auto_sun.angle = 0.0523599
ob_auto_sun = bpy.data.objects.new('AutoSun', light_auto_sun)
scene.collection.objects.link(ob_auto_sun)
ob_auto_sun.rotation_euler = (0.872665, 0.174533, 0.523599)
bpy.context.view_layer.update()
